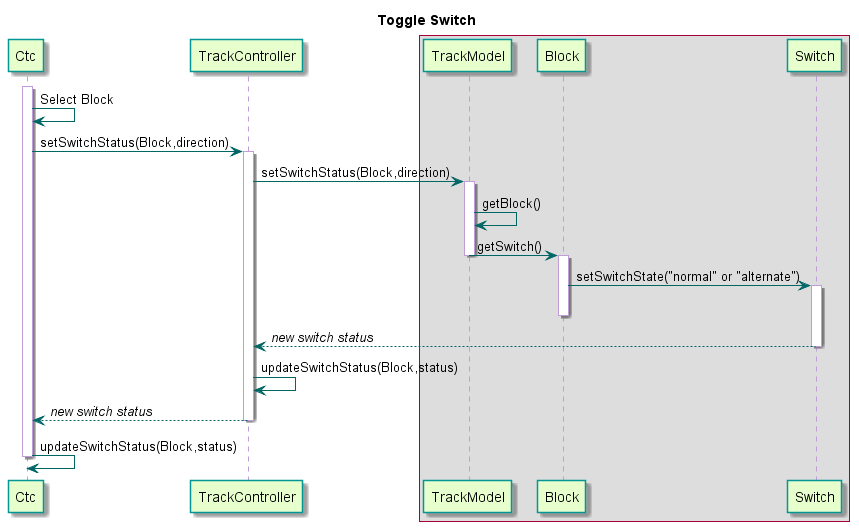

The diagram above was rendered by PlantUML. Its source (embedded in the PNG):
@startuml

title Toggle Switch

skinparam sequence {
  BackgroundColor transparent
  ParticipantBackgroundColor #e6ffcc
  ParticipantBorderColor 	#049595
  PackageBorderCOlor  #049595
  ArrowColor #006666
  LifeLineBorderColor #c09cd9
}

participant Ctc
participant TrackController
box
	participant TrackModel
	participant Block
	participant Switch
end box

activate Ctc
Ctc -> Ctc : Select Block
Ctc -> TrackController : setSwitchStatus(Block,direction)

activate TrackController
TrackController -> TrackModel : setSwitchStatus(Block,direction)

activate TrackModel
TrackModel -> TrackModel : getBlock()
	TrackModel -> Block : getSwitch()
deactivate TrackModel
		activate Block
			Block -> Switch : setSwitchState("normal" or "alternate")
					activate Switch
				deactivate Block
			Switch --> TrackController : //new switch status//
		deactivate Switch

TrackController -> TrackController : updateSwitchStatus(Block,status)
TrackController --> Ctc : //new switch status//
deactivate TrackController

Ctc -> Ctc : updateSwitchStatus(Block,status)
deactivate Ctc
@enduml